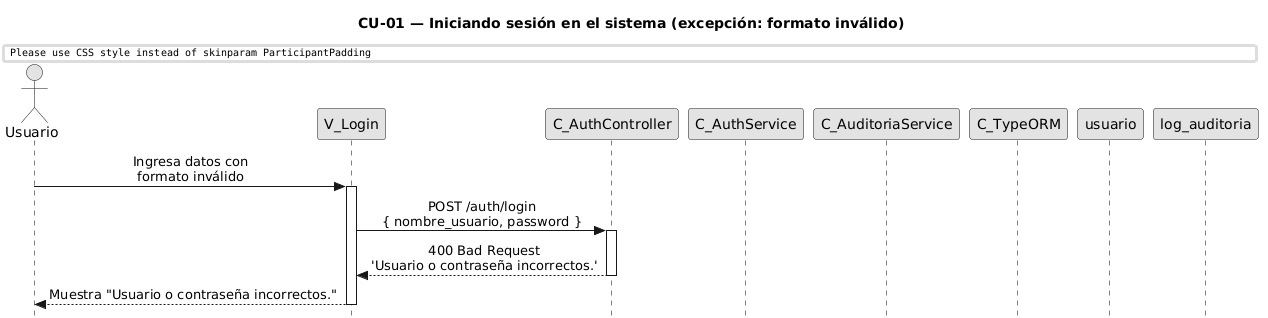

The diagram above was rendered by PlantUML. Its source (embedded in the PNG):
@startuml CU01-exc-formato-invalido
title CU-01 — Iniciando sesión en el sistema (excepción: formato inválido)

skinparam style strictuml
skinparam monochrome true
skinparam shadowing false
skinparam sequenceMessageAlign center
skinparam ParticipantPadding 70
skinparam ActorPadding 30
skinparam sequence {
  MessageAlign center
  LifeLineBorderColor black
}
hide footbox

actor "Usuario" as user
participant "V_Login" as view
participant "C_AuthController" as ctrl
participant "C_AuthService" as svc
participant "C_AuditoriaService" as aud
participant "C_TypeORM" as orm
participant "usuario" as uent
participant "log_auditoria" as aent

user -> view : Ingresa datos con\nformato inválido
activate view

view -> ctrl : POST /auth/login\n{ nombre_usuario, password }
activate ctrl

ctrl --> view : 400 Bad Request\n'Usuario o contraseña incorrectos.'
deactivate ctrl

view --> user : Muestra "Usuario o contraseña incorrectos."
deactivate view

@enduml